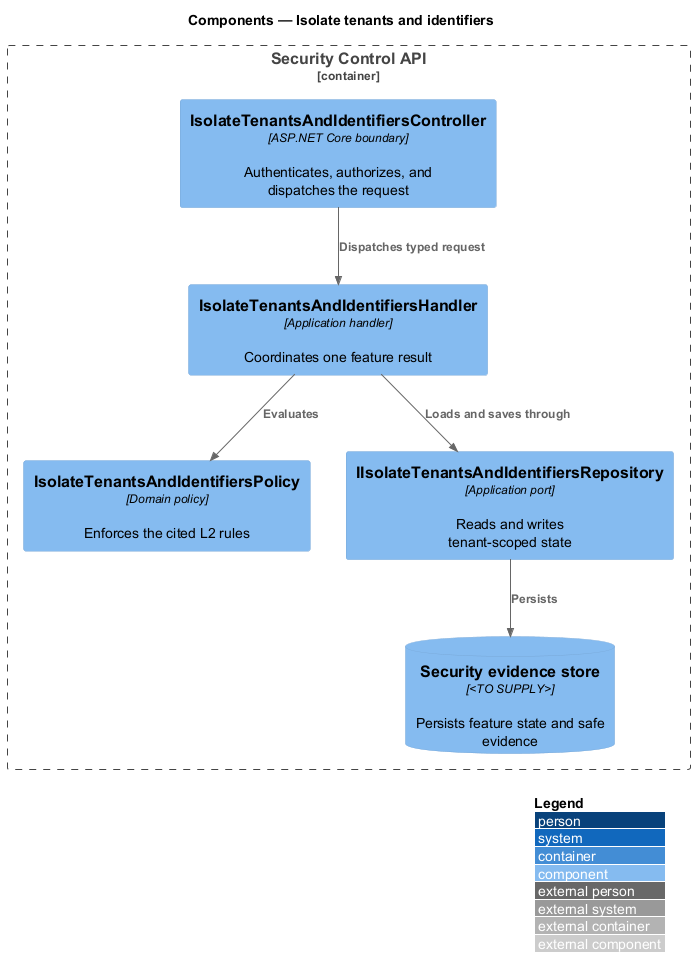

The diagram above was rendered by PlantUML. Its source (embedded in the PNG):
@startuml
!include <C4/C4_Component>
LAYOUT_WITH_LEGEND()
title Components — Isolate tenants and identifiers

Container_Boundary(api, "Security Control API") {
  Component(controller, "IsolateTenantsAndIdentifiersController", "ASP.NET Core boundary", "Authenticates, authorizes, and dispatches the request")
  Component(handler, "IsolateTenantsAndIdentifiersHandler", "Application handler", "Coordinates one feature result")
  Component(policy, "IsolateTenantsAndIdentifiersPolicy", "Domain policy", "Enforces the cited L2 rules")
  Component(repository, "IIsolateTenantsAndIdentifiersRepository", "Application port", "Reads and writes tenant-scoped state")
  ComponentDb(store, "Security evidence store", "<TO SUPPLY>", "Persists feature state and safe evidence")
}

Rel(controller, handler, "Dispatches typed request")
Rel(handler, policy, "Evaluates")
Rel(handler, repository, "Loads and saves through")
Rel(repository, store, "Persists")
@enduml